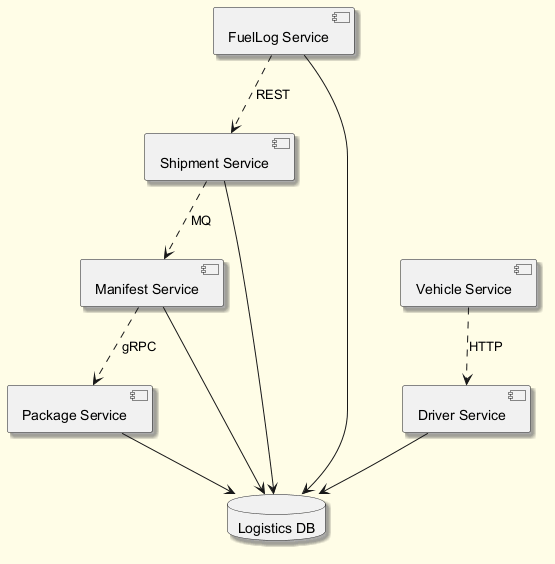

The diagram above was rendered by PlantUML. Its source (embedded in the PNG):
@startuml
skinparam backgroundColor #FFFDE7
skinparam classBackgroundColor #FFF9C4
skinparam classBorderColor #F57F17
skinparam shadowing true
component "FuelLog Service" as C_FuelLogService
component "Driver Service" as C_DriverService
component "Shipment Service" as C_ShipmentService
component "Package Service" as C_PackageService
component "Vehicle Service" as C_VehicleService
component "Manifest Service" as C_ManifestService
database "Logistics DB" as DB_logistics
C_FuelLogService --> DB_logistics
C_DriverService --> DB_logistics
C_ShipmentService --> DB_logistics
C_PackageService --> DB_logistics
C_ManifestService --> DB_logistics
C_FuelLogService ..> C_ShipmentService : REST
C_VehicleService ..> C_DriverService : HTTP
C_ManifestService ..> C_PackageService : gRPC
C_ShipmentService ..> C_ManifestService : MQ
@enduml